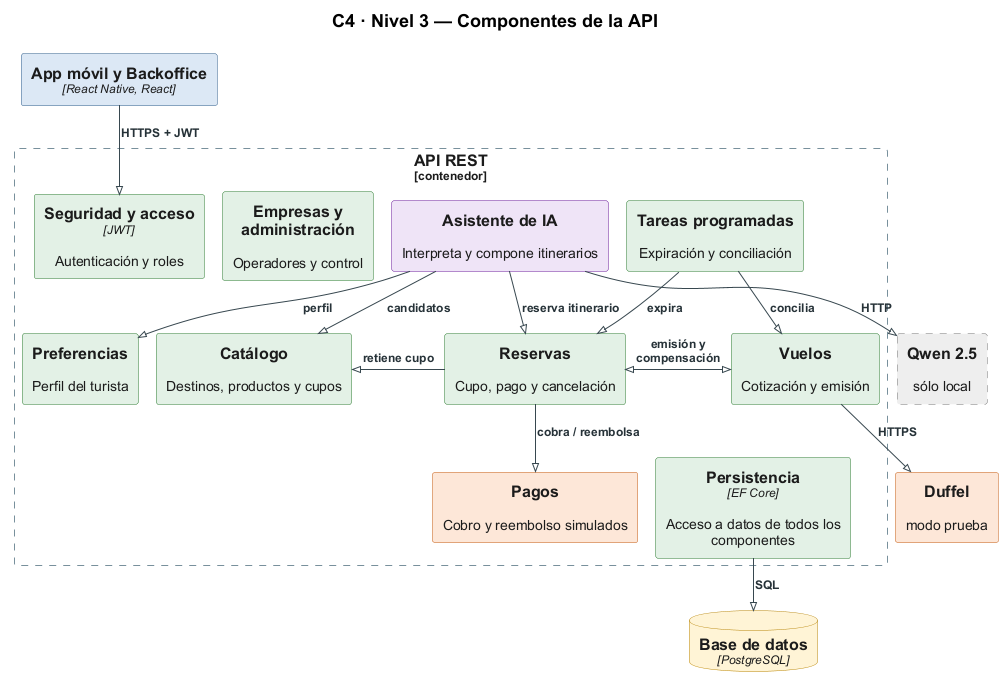

The diagram above was rendered by PlantUML. Its source (embedded in the PNG):
@startuml T02c-c4-componentes
' C4 Nivel 3 — Componentes de la API. Cada componente agrupa módulos reales de src/TurisClick.Api/Modules;
' las relaciones son dependencias reales de constructor (ver tecnico/02-c4/02c y tecnico/03-backend/*).
'   Seguridad y acceso  = Modules/Auth + Infrastructure/Security
'   Catálogo            = Destinations, Categories, Experiences, Packages
'   Empresas y admin.   = Companies, Admin
'   Tareas programadas  = 3 BackgroundService (expiración, conciliación de vuelos, cancelaciones)
!pragma layout smetana
!$LEGEND_TITLE_TEXT = "Leyenda"
!include <C4/C4_Component>
!include _c4-tesis.iuml
LAYOUT_TOP_DOWN()

title C4 · Nivel 3 — Componentes de la API

Container(clientes, "App móvil y Backoffice", "React Native, React", $tags="cliente")

Container_Boundary(api, "API REST") {
  Component(seg, "Seguridad y acceso", "JWT", "Autenticación y roles")
  Component(emp, "Empresas y administración", "", "Operadores y control")
  Component(ia, "Asistente de IA", "", "Interpreta y compone itinerarios", $tags="ia")
  Component(tar, "Tareas programadas", "", "Expiración y conciliación")
  Component(pref, "Preferencias", "", "Perfil del turista")
  Component(cat, "Catálogo", "", "Destinos, productos y cupos")
  Component(res, "Reservas", "", "Cupo, pago y cancelación")
  Component(vue, "Vuelos", "", "Cotización y emisión")
  Component(pag, "Pagos", "", "Cobro y reembolso simulados", $tags="prueba")
  Component(per, "Persistencia", "EF Core", "Acceso a datos de todos los componentes")
}

ContainerDb(db, "Base de datos", "PostgreSQL", $tags="datos")
System_Ext(duffel, "Duffel", "modo prueba", $tags="prueba")
System_Ext(llm, "Qwen 2.5", "sólo local", $tags="local")

Rel(clientes, seg, "HTTPS + JWT")
Rel(ia, pref, "perfil")
Rel(ia, cat, "candidatos")
Rel(ia, res, "reserva itinerario")
Rel_L(res, cat, "retiene cupo")
Rel(res, pag, "cobra / reembolsa")
BiRel_R(res, vue, "emisión y\ncompensación")
Rel(tar, res, "expira")
Rel(tar, vue, "concilia")
Rel(per, db, "SQL")
Rel(vue, duffel, "HTTPS")
Rel(ia, llm, "HTTP")

Lay_R(seg, emp)
Lay_R(emp, ia)
Lay_R(ia, tar)
Lay_R(pref, cat)
Lay_R(pag, per)

@enduml